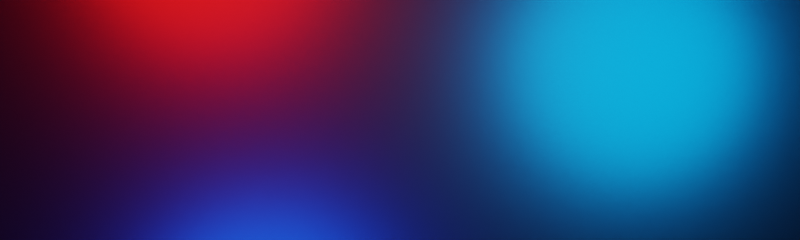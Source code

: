 # Source: render.blend  (saved by Blender 2.81.16; exported with 4.5.12 LTS)
import bpy
from mathutils import Matrix  # noqa: F401  (used for matrix-valued properties, if any)

bpy.ops.wm.read_factory_settings(use_empty=True)
scene = bpy.context.scene
scene.name = 'Scene'

# ---- collections
col_collection = bpy.data.collections.new('Collection'); scene.collection.children.link(col_collection)

# ---- materials (node trees are filled in below, after node groups)
mat_material_001 = bpy.data.materials.new('Material.001')

# ---- node groups
ng_nodegroup = bpy.data.node_groups.new('NodeGroup', 'ShaderNodeTree')
_s = ng_nodegroup.interface.new_socket(name='Value', in_out='OUTPUT', socket_type='NodeSocketFloat')
_s.default_value = 62.0
_s = ng_nodegroup.interface.new_socket(name='Value', in_out='INPUT', socket_type='NodeSocketFloat')
_s.default_value = 62.0
_N = ng_nodegroup.nodes; _L = ng_nodegroup.links
n0 = _N.new('NodeGroupOutput'); n0.name = 'Group Output'; n0.location = (200, 60)
n1 = _N.new('NodeGroupInput'); n1.name = 'Group Input'; n1.location = (-200, 60)
_L.new(n1.outputs[0], n0.inputs[0])
n0.is_active_output = True

# ---- material node trees
mat_material_001.use_nodes = True; mat_material_001.node_tree.nodes.clear()
_N = mat_material_001.node_tree.nodes; _L = mat_material_001.node_tree.links
n0 = _N.new('ShaderNodeMath'); n0.name = 'Math'; n0.location = (-51, 411)
n0.operation = 'SINE'
n1 = _N.new('ShaderNodeOutputMaterial'); n1.name = 'Material Output'; n1.location = (788, 435)
n2 = _N.new('ShaderNodeBump'); n2.name = 'Bump'; n2.location = (193, 265)
n2.inputs[1].default_value = 2.8
n2.inputs[2].default_value = 1.0
n3 = _N.new('ShaderNodeTexNoise'); n3.name = 'Noise Texture'; n3.location = (-495, 422)
n3.inputs[2].default_value = 0.0
n3.inputs[3].default_value = 0.4
n3.inputs[8].default_value = 0.4
n4 = _N.new('ShaderNodeTexCoord'); n4.name = 'Texture Coordinate'; n4.location = (-1065, 361)
n5 = _N.new('ShaderNodeMath'); n5.name = 'Math.001'; n5.location = (-261, 421)
n5.operation = 'MULTIPLY'
n5.inputs[1].default_value = 25.0
n6 = _N.new('ShaderNodeMapping'); n6.name = 'Mapping'; n6.location = (-736, 421)
n7 = _N.new('ShaderNodeGroup'); n7.name = 'Group'; n7.location = (-1016, 519)
n7.node_tree = ng_nodegroup
n7.inputs[0].default_value = 0.0
n8 = _N.new('ShaderNodeBsdfPrincipled'); n8.name = 'Principled BSDF'; n8.location = (415, 424)
n8.distribution = 'GGX'
n8.subsurface_method = 'BURLEY'
n8.inputs[0].default_value = (0.0, 0.0, 0.0, 1.0)
n8.inputs[2].default_value = 0.3705
n8.inputs[3].default_value = 1.45
n8.inputs[20].default_value = 0.0
n8.inputs[27].default_value = (0.0, 0.0, 0.0, 1.0)
n8.inputs[28].default_value = 1.0
_L.new(n2.outputs[0], n8.inputs[5])
_L.new(n4.outputs[3], n6.inputs[0])
_L.new(n3.outputs[0], n5.inputs[0])
_L.new(n5.outputs[0], n0.inputs[0])
_L.new(n8.outputs[0], n1.inputs[0])
_L.new(n0.outputs[0], n2.inputs[3])
_L.new(n6.outputs[0], n3.inputs[0])
_L.new(n7.outputs[0], n6.inputs[1])
n1.is_active_output = True

# ---- world
world_world = bpy.data.worlds.new('World'); scene.world = world_world
world_world.use_nodes = True; world_world.node_tree.nodes.clear()
_N = world_world.node_tree.nodes; _L = world_world.node_tree.links
n0 = _N.new('ShaderNodeOutputWorld'); n0.name = 'World Output'; n0.location = (300, 300)
n1 = _N.new('ShaderNodeBackground'); n1.name = 'Background'; n1.location = (10, 300)
n1.inputs[0].default_value = (0.0, 0.0, 0.0, 1.0)
n1.inputs[1].default_value = 0.0
_L.new(n1.outputs[0], n0.inputs[0])
n0.is_active_output = True
world_world.color = (0.05088, 0.05088, 0.05088)
world_world.use_sun_shadow = False
world_world.sun_shadow_jitter_overblur = 0.0

# ---- cameras
cam_camera = bpy.data.cameras.new('Camera')
cam_camera.clip_end = 100.0
cam_camera.ortho_scale = 7.314

# ---- lights
light_point = bpy.data.lights.new('Point', 'POINT')
light_point.color = (0.0, 0.328, 1.0)
light_point.transmission_factor = 0.0
light_point.energy = 3000.0
light_point.shadow_soft_size = 1.25
light_point.shadow_maximum_resolution = 0.006
light_point.use_absolute_resolution = True
light_point_001 = bpy.data.lights.new('Point.001', 'POINT')
light_point_001.color = (0.0, 0.06876, 1.0)
light_point_001.transmission_factor = 0.0
light_point_001.energy = 3000.0
light_point_001.shadow_soft_size = 1.25
light_point_001.shadow_maximum_resolution = 0.006
light_point_001.use_absolute_resolution = True
light_point_002 = bpy.data.lights.new('Point.002', 'POINT')
light_point_002.color = (1.0, 0.005577, 0.0)
light_point_002.transmission_factor = 0.0
light_point_002.energy = 3000.0
light_point_002.shadow_soft_size = 1.25
light_point_002.shadow_maximum_resolution = 0.006
light_point_002.use_absolute_resolution = True

# ---- meshes
me_plane = bpy.data.meshes.new('Plane')
me_plane.from_pydata([(-3.277, -1.0, 0.0), (3.277, -1.0, 0.0), (-3.277, 1.0, 0.0), (3.277, 1.0, 0.0)], [], [(0, 1, 3, 2)])
_uv = me_plane.uv_layers.new(name='UVMap')
_uv.uv.foreach_set('vector', [0.0, 0.0, 1.0, 0.0, 1.0, 1.0, 0.0, 1.0])
me_plane.materials.append(mat_material_001)
me_plane.use_remesh_fix_poles = True
me_plane.use_remesh_preserve_attributes = False
me_plane.use_mirror_vertex_groups = False
me_plane.update()

# ---- objects
ob_camera = bpy.data.objects.new('Camera', cam_camera)
ob_plane = bpy.data.objects.new('Plane', me_plane)
ob_point = bpy.data.objects.new('Point', light_point)
ob_point_001 = bpy.data.objects.new('Point.001', light_point_001)
ob_point_002 = bpy.data.objects.new('Point.002', light_point_002)

# ---- transforms, parenting, visibility, modifiers, constraints
ob_camera.location = (0.0, 0.0, 9.068)
ob_camera.lock_rotations_4d = False
ob_camera.empty_display_type = 'ARROWS'
ob_camera.color = (0.0, 0.0, 0.0, 0.0)
ob_camera.display_type = 'WIRE'
ob_camera.lineart.crease_threshold = 0.0
ob_plane.location = (0.0, 0.0, 0.0)
ob_plane.lineart.crease_threshold = 0.0
ob_point.location = (2.257, 0.5248, 1.678)
ob_point.lineart.crease_threshold = 0.0
ob_point_001.location = (-1.306, -2.04, 1.678)
ob_point_001.lineart.crease_threshold = 0.0
ob_point_002.location = (-1.871, 1.857, 1.678)
ob_point_002.lineart.crease_threshold = 0.0

# ---- collection membership
col_collection.objects.link(ob_camera)
col_collection.objects.link(ob_plane)
col_collection.objects.link(ob_point)
col_collection.objects.link(ob_point_001)
col_collection.objects.link(ob_point_002)

# ---- scene / render settings (as saved in the file)
scene.camera = ob_camera
scene.frame_start = 1; scene.frame_end = 1; scene.frame_set(1)
scene.render.engine = 'CYCLES'
scene.render.resolution_x = 1708
scene.render.resolution_y = 512
scene.cycles.samples = 64
scene.cycles.sampling_pattern = 'TABULATED_SOBOL'
scene.cycles.use_adaptive_sampling = False
scene.cycles.use_light_tree = False
scene.view_settings.view_transform = 'Filmic'
bpy.context.view_layer.update()
